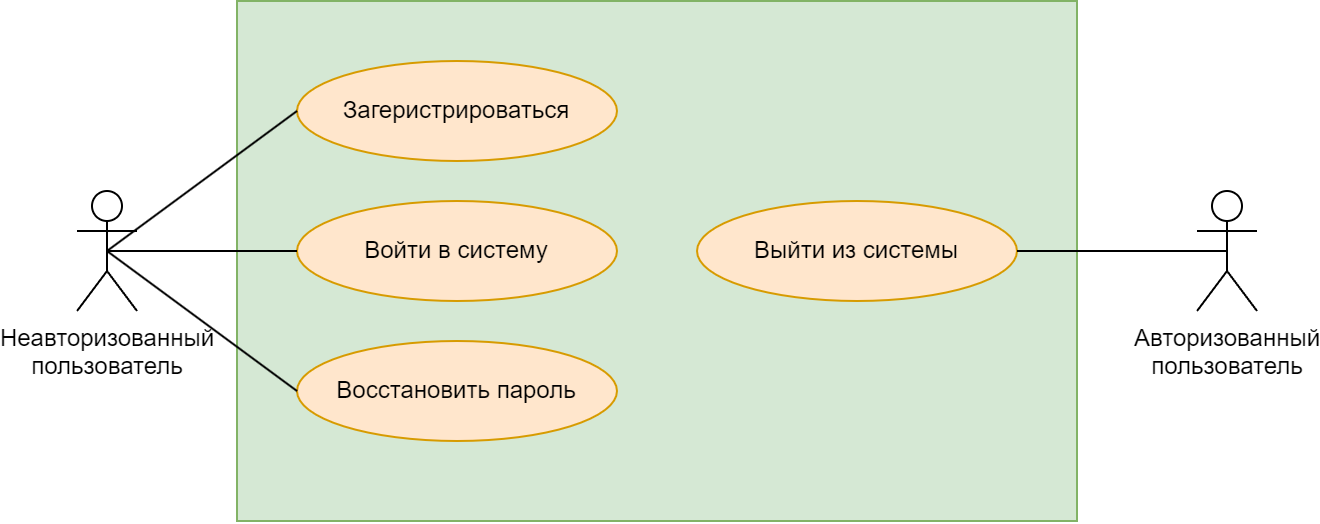

The diagram above was exported from draw.io. Its source (the exported page's mxGraphModel, read from the mxfile embedded in the PNG):
<mxGraphModel dx="842" dy="568" grid="1" gridSize="10" guides="1" tooltips="1" connect="1" arrows="1" fold="1" page="1" pageScale="1" pageWidth="827" pageHeight="1169" math="0" shadow="0">
  <root>
    <mxCell id="0" />
    <mxCell id="1" parent="0" />
    <mxCell id="T-vivkNuzFImTQ-fA0yE-8" value="" style="rounded=0;whiteSpace=wrap;html=1;fillColor=#d5e8d4;strokeColor=#82b366;" vertex="1" parent="1">
      <mxGeometry x="130" y="190" width="420" height="260" as="geometry" />
    </mxCell>
    <mxCell id="T-vivkNuzFImTQ-fA0yE-1" value="Загеристрироваться" style="ellipse;whiteSpace=wrap;html=1;fillColor=#ffe6cc;strokeColor=#d79b00;" vertex="1" parent="1">
      <mxGeometry x="160" y="220" width="160" height="50" as="geometry" />
    </mxCell>
    <mxCell id="T-vivkNuzFImTQ-fA0yE-3" value="Войти в систему" style="ellipse;whiteSpace=wrap;html=1;fillColor=#ffe6cc;strokeColor=#d79b00;" vertex="1" parent="1">
      <mxGeometry x="160" y="290" width="160" height="50" as="geometry" />
    </mxCell>
    <mxCell id="T-vivkNuzFImTQ-fA0yE-4" value="Восстановить пароль" style="ellipse;whiteSpace=wrap;html=1;fillColor=#ffe6cc;strokeColor=#d79b00;" vertex="1" parent="1">
      <mxGeometry x="160" y="360" width="160" height="50" as="geometry" />
    </mxCell>
    <mxCell id="T-vivkNuzFImTQ-fA0yE-5" value="Неавторизованный&lt;br&gt;пользователь" style="shape=umlActor;verticalLabelPosition=bottom;verticalAlign=top;html=1;outlineConnect=0;" vertex="1" parent="1">
      <mxGeometry x="50" y="285" width="30" height="60" as="geometry" />
    </mxCell>
    <mxCell id="T-vivkNuzFImTQ-fA0yE-6" value="Выйти из системы" style="ellipse;whiteSpace=wrap;html=1;fillColor=#ffe6cc;strokeColor=#d79b00;" vertex="1" parent="1">
      <mxGeometry x="360" y="290" width="160" height="50" as="geometry" />
    </mxCell>
    <mxCell id="T-vivkNuzFImTQ-fA0yE-9" value="Авторизованный&lt;br&gt;пользователь" style="shape=umlActor;verticalLabelPosition=bottom;verticalAlign=top;html=1;outlineConnect=0;" vertex="1" parent="1">
      <mxGeometry x="610" y="285" width="30" height="60" as="geometry" />
    </mxCell>
    <mxCell id="T-vivkNuzFImTQ-fA0yE-10" value="" style="endArrow=none;html=1;rounded=0;exitX=0.5;exitY=0.5;exitDx=0;exitDy=0;exitPerimeter=0;entryX=0;entryY=0.5;entryDx=0;entryDy=0;" edge="1" parent="1" source="T-vivkNuzFImTQ-fA0yE-5" target="T-vivkNuzFImTQ-fA0yE-1">
      <mxGeometry width="50" height="50" relative="1" as="geometry">
        <mxPoint x="350" y="470" as="sourcePoint" />
        <mxPoint x="400" y="420" as="targetPoint" />
      </mxGeometry>
    </mxCell>
    <mxCell id="T-vivkNuzFImTQ-fA0yE-11" value="" style="endArrow=none;html=1;rounded=0;exitX=0.5;exitY=0.5;exitDx=0;exitDy=0;exitPerimeter=0;entryX=0;entryY=0.5;entryDx=0;entryDy=0;" edge="1" parent="1" source="T-vivkNuzFImTQ-fA0yE-5" target="T-vivkNuzFImTQ-fA0yE-3">
      <mxGeometry width="50" height="50" relative="1" as="geometry">
        <mxPoint x="75" y="325" as="sourcePoint" />
        <mxPoint x="170" y="255" as="targetPoint" />
      </mxGeometry>
    </mxCell>
    <mxCell id="T-vivkNuzFImTQ-fA0yE-12" value="" style="endArrow=none;html=1;rounded=0;exitX=0.5;exitY=0.5;exitDx=0;exitDy=0;exitPerimeter=0;entryX=0;entryY=0.5;entryDx=0;entryDy=0;" edge="1" parent="1" source="T-vivkNuzFImTQ-fA0yE-5" target="T-vivkNuzFImTQ-fA0yE-4">
      <mxGeometry width="50" height="50" relative="1" as="geometry">
        <mxPoint x="75" y="325" as="sourcePoint" />
        <mxPoint x="170" y="325" as="targetPoint" />
      </mxGeometry>
    </mxCell>
    <mxCell id="T-vivkNuzFImTQ-fA0yE-13" value="" style="endArrow=none;html=1;rounded=0;exitX=0.5;exitY=0.5;exitDx=0;exitDy=0;exitPerimeter=0;entryX=1;entryY=0.5;entryDx=0;entryDy=0;" edge="1" parent="1" source="T-vivkNuzFImTQ-fA0yE-9" target="T-vivkNuzFImTQ-fA0yE-6">
      <mxGeometry width="50" height="50" relative="1" as="geometry">
        <mxPoint x="75" y="325" as="sourcePoint" />
        <mxPoint x="170" y="395" as="targetPoint" />
      </mxGeometry>
    </mxCell>
  </root>
</mxGraphModel>